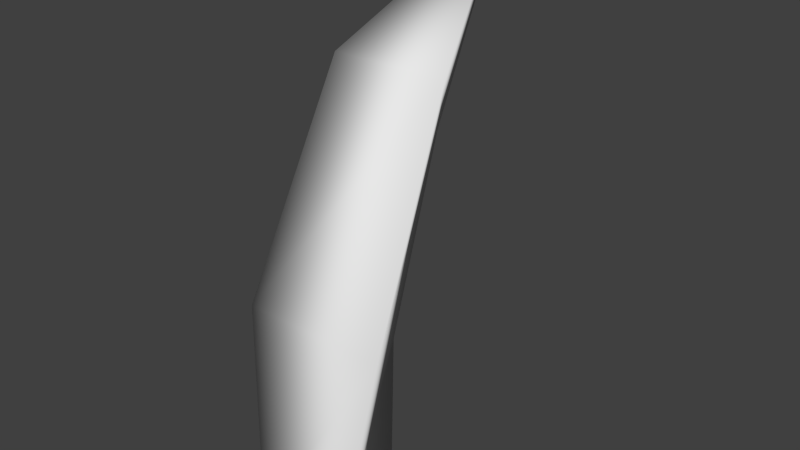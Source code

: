 # Source: grass1.blend  (saved by Blender 2.71.0; exported with 4.5.12 LTS)
import bpy
from mathutils import Matrix  # noqa: F401  (used for matrix-valued properties, if any)

bpy.ops.wm.read_factory_settings(use_empty=True)
scene = bpy.context.scene
scene.name = 'Scene'

# ---- collections
col_collection_1 = bpy.data.collections.new('Collection 1'); scene.collection.children.link(col_collection_1)

# ---- materials (node trees are filled in below, after node groups)
mat_material_003 = bpy.data.materials.new('Material.003')
mat_material_003.alpha_threshold = 0.0
mat_material_003.use_transparent_shadow = False
mat_material_003.roughness = 0.5
mat_material_003.line_color = (0.0, 0.0, 0.0, 1.0)

# ---- material node trees

# ---- world
world_world = bpy.data.worlds.new('World'); scene.world = world_world
world_world.color = (0.05088, 0.05088, 0.05088)
world_world.use_sun_shadow = False
world_world.sun_shadow_jitter_overblur = 0.0
world_world.cycles.sampling_method = 'MANUAL'
world_world.cycles.sample_map_resolution = 256

# ---- meshes
me_circle_003 = bpy.data.meshes.new('Circle.003')
me_circle_003.from_pydata([(2.216e-08, 0.04692, -0.001933), (-0.03386, -0.04522, 0.0), (0.03386, -0.04522, 0.0), (2.164e-08, 0.04949, 0.1018), (-0.05232, -0.02717, 0.1431), (0.05232, -0.02717, 0.1431), (2.279e-08, 0.09364, 0.2383), (-0.04223, 0.04501, 0.294), (0.04223, 0.04501, 0.294), (2.762e-08, 0.1574, 0.3709)], [], [(2, 0, 3, 5), (1, 2, 5, 4), (0, 1, 4, 3), (5, 3, 6, 8), (4, 5, 8, 7), (3, 4, 7, 6), (8, 6, 9), (7, 8, 9), (6, 7, 9)])
me_circle_003.polygons.foreach_set('use_smooth', [True] * 9)
_uv = me_circle_003.uv_layers.new(name='UVMap')
_uv.uv.foreach_set('vector', [0.01158, 0.3454, 0.02469, 0.03524, 0.3213, 0.04683, 0.3643, 0.3342, 0.039, 0.6515, 0.01158, 0.3454, 0.3643, 0.3342, 0.3571, 0.65, 0.05584, 0.936, 0.039, 0.6515, 0.3571, 0.65, 0.3279, 0.9208, 0.3643, 0.3342, 0.3213, 0.04683, 0.721, 0.1249, 0.6458, 0.371, 0.3571, 0.65, 0.3643, 0.3342, 0.6458, 0.371, 0.634, 0.5964, 0.3279, 0.9208, 0.3571, 0.65, 0.634, 0.5964, 0.7087, 0.8363, 0.6458, 0.371, 0.721, 0.1249, 0.9913, 0.4904, 0.634, 0.5964, 0.6458, 0.371, 0.9913, 0.4904, 0.7087, 0.8363, 0.634, 0.5964, 0.9913, 0.4904])
_ca = me_circle_003.color_attributes.new('Col', 'BYTE_COLOR', 'CORNER')
_ca.data.foreach_set('color', [0.0, 0.0, 0.0, 1.0, 0.0, 0.0, 0.0, 1.0, 0.1413, 0.0, 0.0, 1.0, 0.1413, 0.0, 0.0, 1.0, 0.0, 0.0, 0.0, 1.0, 0.0, 0.0, 0.0, 1.0, 0.1413, 0.0, 0.0, 1.0, 0.1559, 0.0, 0.0, 1.0, 0.0, 0.0, 0.0, 1.0, 0.0003035, 0.0, 0.0, 1.0, 0.1413, 0.0, 0.0, 1.0, 0.1413, 0.0, 0.0, 1.0, 0.1413, 0.0, 0.0, 1.0, 0.1413, 0.0, 0.0, 1.0, 0.4072, 0.0, 0.0, 1.0, 0.4072, 0.0, 0.0, 1.0, 0.1413, 0.0, 0.0, 1.0, 0.1413, 0.0, 0.0, 1.0, 0.4072, 0.0, 0.0, 1.0, 0.4072, 0.0, 0.0, 1.0, 0.1413, 0.0, 0.0, 1.0, 0.1413, 0.0, 0.0, 1.0, 0.4072, 0.0, 0.0, 1.0, 0.4072, 0.0, 0.0, 1.0, 0.4072, 0.0, 0.0, 1.0, 0.4072, 0.0, 0.0, 1.0, 1.0, 0.0, 0.0, 1.0, 0.4072, 0.0, 0.0, 1.0, 0.4072, 0.0, 0.0, 1.0, 1.0, 0.0, 0.0, 1.0, 0.4072, 0.0, 0.0, 1.0, 0.4072, 0.0, 0.0, 1.0, 1.0, 0.0, 0.0, 1.0])
me_circle_003.materials.append(mat_material_003)
me_circle_003.use_remesh_preserve_volume = False
me_circle_003.use_remesh_preserve_attributes = False
me_circle_003.use_mirror_vertex_groups = False
me_circle_003.use_paint_bone_selection = False
me_circle_003.use_paint_mask = True
me_circle_003.update()

# ---- objects
ob_grass1 = bpy.data.objects.new('grass1', me_circle_003)

# ---- transforms, parenting, visibility, modifiers, constraints
ob_grass1.location = (0.0, 0.0, 0.0)
ob_grass1.lineart.crease_threshold = 0.0

# ---- collection membership
col_collection_1.objects.link(ob_grass1)

# ---- scene / render settings (as saved in the file)
scene.frame_start = 1; scene.frame_end = 250; scene.frame_set(1)
scene.render.engine = 'BLENDER_EEVEE_NEXT'
scene.render.resolution_percentage = 50
scene.render.dither_intensity = 0.0
scene.cycles.use_denoising = False
scene.cycles.samples = 10
scene.cycles.sampling_pattern = 'TABULATED_SOBOL'
scene.cycles.light_sampling_threshold = 0.0
scene.cycles.use_adaptive_sampling = False
scene.cycles.use_light_tree = False
scene.cycles.blur_glossy = 0.0
scene.cycles.volume_bounces = 1
scene.cycles.pixel_filter_type = 'GAUSSIAN'
scene.cycles.sample_clamp_indirect = 0.0
scene.view_settings.view_transform = 'Standard'
bpy.context.view_layer.update()

# ---- added for rendering (the .blend has no active camera and no usable light): camera, sun
cam_auto = bpy.data.cameras.new('AutoCamera')
cam_auto.lens = 50.0
cam_auto.sensor_width = 36.0
cam_auto.clip_end = 1000.0
ob_auto_camera = bpy.data.objects.new('AutoCamera', cam_auto)
scene.collection.objects.link(ob_auto_camera)
ob_auto_camera.location = (0.404371, -0.429142, 0.507976)
ob_auto_camera.rotation_euler = (1.09748, -7.21219e-08, 0.694738)
scene.camera = ob_auto_camera
light_auto_sun = bpy.data.lights.new('AutoSun', 'SUN')
light_auto_sun.energy = 3.0
light_auto_sun.angle = 0.0523599
ob_auto_sun = bpy.data.objects.new('AutoSun', light_auto_sun)
scene.collection.objects.link(ob_auto_sun)
ob_auto_sun.rotation_euler = (0.872665, 0.174533, 0.523599)
bpy.context.view_layer.update()
